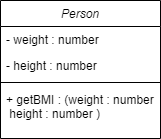

The diagram above was exported from draw.io. Its source (the exported page's mxGraphModel, read from the mxfile embedded in the PNG):
<mxGraphModel dx="954" dy="606" grid="1" gridSize="10" guides="1" tooltips="1" connect="1" arrows="1" fold="1" page="1" pageScale="1" pageWidth="827" pageHeight="1169" math="0" shadow="0">
  <root>
    <mxCell id="WIyWlLk6GJQsqaUBKTNV-0" />
    <mxCell id="WIyWlLk6GJQsqaUBKTNV-1" parent="WIyWlLk6GJQsqaUBKTNV-0" />
    <mxCell id="zkfFHV4jXpPFQw0GAbJ--0" value="Person" style="swimlane;fontStyle=2;align=center;verticalAlign=top;childLayout=stackLayout;horizontal=1;startSize=26;horizontalStack=0;resizeParent=1;resizeLast=0;collapsible=1;marginBottom=0;rounded=0;shadow=0;strokeWidth=1;" parent="WIyWlLk6GJQsqaUBKTNV-1" vertex="1">
      <mxGeometry x="230" y="120" width="160" height="138" as="geometry">
        <mxRectangle x="230" y="140" width="160" height="26" as="alternateBounds" />
      </mxGeometry>
    </mxCell>
    <mxCell id="zkfFHV4jXpPFQw0GAbJ--1" value="- weight : number" style="text;align=left;verticalAlign=top;spacingLeft=4;spacingRight=4;overflow=hidden;rotatable=0;points=[[0,0.5],[1,0.5]];portConstraint=eastwest;" parent="zkfFHV4jXpPFQw0GAbJ--0" vertex="1">
      <mxGeometry y="26" width="160" height="26" as="geometry" />
    </mxCell>
    <mxCell id="zkfFHV4jXpPFQw0GAbJ--2" value="- height : number" style="text;align=left;verticalAlign=top;spacingLeft=4;spacingRight=4;overflow=hidden;rotatable=0;points=[[0,0.5],[1,0.5]];portConstraint=eastwest;rounded=0;shadow=0;html=0;" parent="zkfFHV4jXpPFQw0GAbJ--0" vertex="1">
      <mxGeometry y="52" width="160" height="26" as="geometry" />
    </mxCell>
    <mxCell id="zkfFHV4jXpPFQw0GAbJ--4" value="" style="line;html=1;strokeWidth=1;align=left;verticalAlign=middle;spacingTop=-1;spacingLeft=3;spacingRight=3;rotatable=0;labelPosition=right;points=[];portConstraint=eastwest;" parent="zkfFHV4jXpPFQw0GAbJ--0" vertex="1">
      <mxGeometry y="78" width="160" height="8" as="geometry" />
    </mxCell>
    <mxCell id="zkfFHV4jXpPFQw0GAbJ--5" value="+ getBMI : (weight : number ,&#10; height : number )" style="text;align=left;verticalAlign=top;spacingLeft=4;spacingRight=4;overflow=hidden;rotatable=0;points=[[0,0.5],[1,0.5]];portConstraint=eastwest;" parent="zkfFHV4jXpPFQw0GAbJ--0" vertex="1">
      <mxGeometry y="86" width="160" height="44" as="geometry" />
    </mxCell>
  </root>
</mxGraphModel>